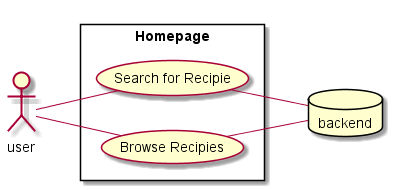

The diagram above was rendered by PlantUML. Its source (embedded in the PNG):
@startuml Home Page

left to right direction

skinparam packageStyle rectangle

actor user
database backend

rectangle Homepage{
        user -- (Search for Recipie)
        (Search for Recipie) -- backend

        user -- (Browse Recipies)
        (Browse Recipies) -- backend
}
@enduml